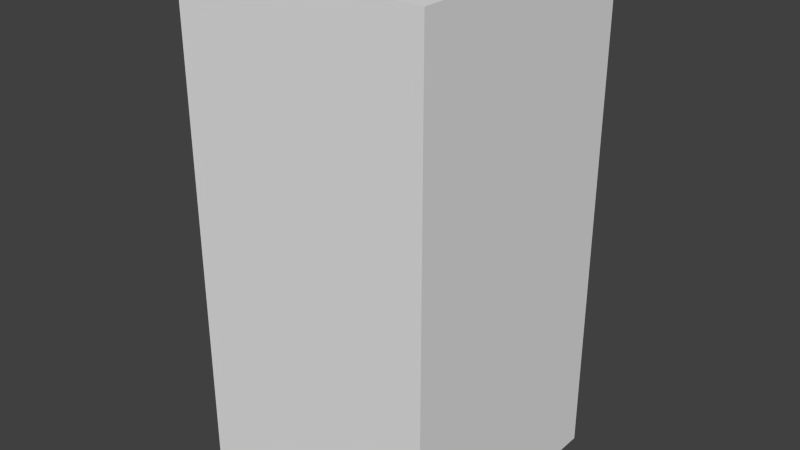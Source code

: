 # Source: brownShieldFive.blend  (saved by Blender 2.68.0; exported with 4.5.12 LTS)
import bpy
from mathutils import Matrix  # noqa: F401  (used for matrix-valued properties, if any)

bpy.ops.wm.read_factory_settings(use_empty=True)
scene = bpy.context.scene
scene.name = 'Scene'

# ---- collections
col_collection_1 = bpy.data.collections.new('Collection 1'); scene.collection.children.link(col_collection_1)

# ---- world
world_world = bpy.data.worlds.new('World'); scene.world = world_world
world_world.color = (0.05088, 0.05088, 0.05088)
world_world.use_sun_shadow = False
world_world.sun_shadow_jitter_overblur = 0.0
world_world.cycles.sampling_method = 'MANUAL'
world_world.cycles.sample_map_resolution = 256

# ---- meshes
me_brownshieldfive = bpy.data.meshes.new('brownShieldFive')
me_brownshieldfive.from_pydata([(-0.5, -0.5, -1.0), (-0.5, 0.5, -1.0), (0.5, 0.5, -1.0), (0.5, -0.5, -1.0), (-0.5, -0.5, 1.0), (-0.5, 0.5, 1.0), (0.5, 0.5, 1.0), (0.5, -0.5, 1.0)], [], [(4, 5, 1, 0), (5, 6, 2, 1), (6, 7, 3, 2), (7, 4, 0, 3), (0, 1, 2, 3), (7, 6, 5, 4)])
me_brownshieldfive.use_remesh_preserve_volume = False
me_brownshieldfive.use_remesh_preserve_attributes = False
me_brownshieldfive.use_mirror_vertex_groups = False
me_brownshieldfive.update()

# ---- objects
ob_brownshieldfive = bpy.data.objects.new('brownShieldFive', me_brownshieldfive)

# ---- transforms, parenting, visibility, modifiers, constraints
ob_brownshieldfive.location = (0.0, 0.0, 0.0)
ob_brownshieldfive.lineart.crease_threshold = 0.0

# ---- collection membership
col_collection_1.objects.link(ob_brownshieldfive)

# ---- scene / render settings (as saved in the file)
scene.frame_start = 1; scene.frame_end = 250; scene.frame_set(1)
scene.render.engine = 'BLENDER_EEVEE_NEXT'
scene.render.image_settings.color_mode = 'RGB'
scene.render.image_settings.compression = 90
scene.render.resolution_percentage = 50
scene.render.dither_intensity = 0.0
scene.cycles.use_denoising = False
scene.cycles.samples = 10
scene.cycles.sampling_pattern = 'TABULATED_SOBOL'
scene.cycles.light_sampling_threshold = 0.0
scene.cycles.use_adaptive_sampling = False
scene.cycles.use_light_tree = False
scene.cycles.blur_glossy = 0.0
scene.cycles.volume_bounces = 1
scene.cycles.pixel_filter_type = 'GAUSSIAN'
scene.cycles.sample_clamp_indirect = 0.0
scene.view_settings.view_transform = 'Standard'
bpy.context.view_layer.update()

# ---- added for rendering (the .blend has no active camera and no usable light): camera, sun
cam_auto = bpy.data.cameras.new('AutoCamera')
cam_auto.lens = 50.0
cam_auto.sensor_width = 36.0
cam_auto.clip_end = 1000.0
ob_auto_camera = bpy.data.objects.new('AutoCamera', cam_auto)
scene.collection.objects.link(ob_auto_camera)
ob_auto_camera.location = (2.26633, -2.71959, 1.81306)
ob_auto_camera.rotation_euler = (1.09748, -7.21219e-08, 0.694738)
scene.camera = ob_auto_camera
light_auto_sun = bpy.data.lights.new('AutoSun', 'SUN')
light_auto_sun.energy = 3.0
light_auto_sun.angle = 0.0523599
ob_auto_sun = bpy.data.objects.new('AutoSun', light_auto_sun)
scene.collection.objects.link(ob_auto_sun)
ob_auto_sun.rotation_euler = (0.872665, 0.174533, 0.523599)
bpy.context.view_layer.update()
